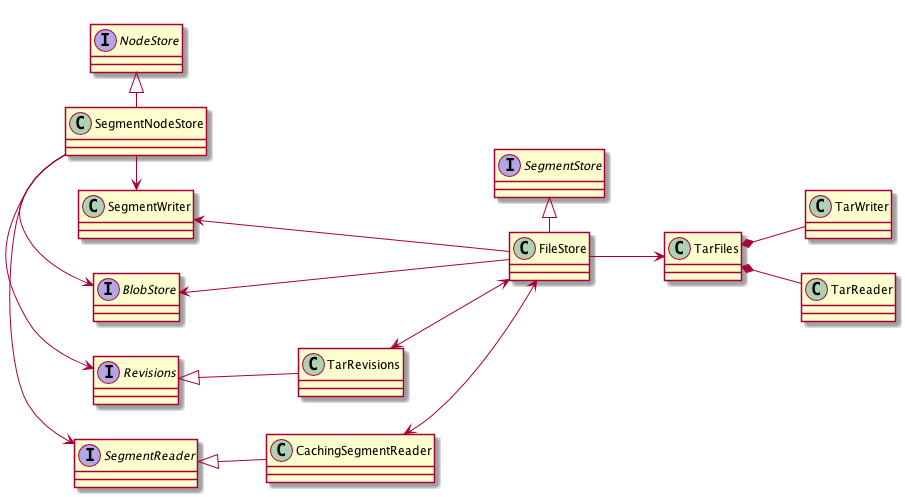

The diagram above was rendered by PlantUML. Its source (embedded in the PNG):
@startuml
left to right direction

together {
  interface NodeStore
  class SegmentNodeStore
}

interface Revisions
class TarRevisions

interface SegmentReader
class CachingSegmentReader

class SegmentWriter
interface BlobStore

together {
  interface SegmentStore
  class FileStore
}

SegmentNodeStore -|> NodeStore
FileStore -|> SegmentStore

together {
    class TarFiles
    class TarReader
    class TarWriter
}

FileStore --> TarFiles
TarFiles *-- TarReader
TarFiles *-- TarWriter

NodeStore -[hidden]-> SegmentStore
SegmentNodeStore -[hidden]--> FileStore

SegmentNodeStore -> Revisions
SegmentNodeStore -> SegmentReader
SegmentNodeStore -> SegmentWriter
SegmentNodeStore -> BlobStore

Revisions <|-- TarRevisions
SegmentReader <|-- CachingSegmentReader
TarRevisions <-> FileStore
CachingSegmentReader <-> FileStore
SegmentWriter <- FileStore
BlobStore <- FileStore
@enduml